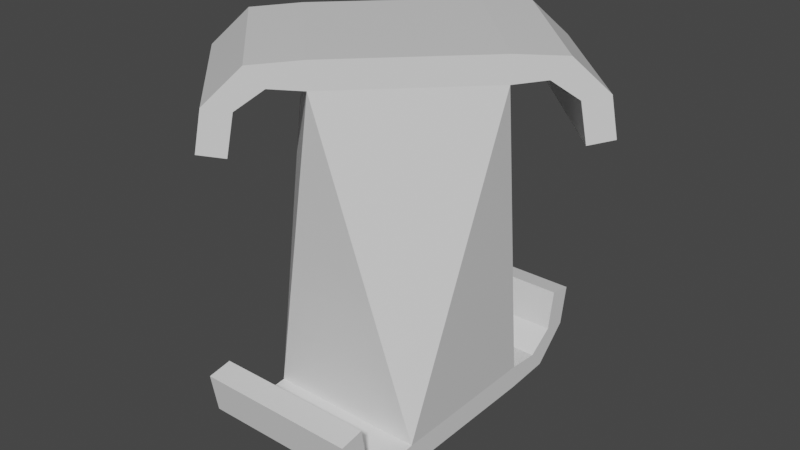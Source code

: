 # Source: pillar_right.blend  (saved by Blender 2.81.16; exported with 4.5.12 LTS)
import bpy
from mathutils import Matrix  # noqa: F401  (used for matrix-valued properties, if any)

bpy.ops.wm.read_factory_settings(use_empty=True)
scene = bpy.context.scene
scene.name = 'Scene'

# ---- collections
col_collection = bpy.data.collections.new('Collection'); scene.collection.children.link(col_collection)

# ---- materials (node trees are filled in below, after node groups)
mat_material = bpy.data.materials.new('Material')
mat_material.alpha_threshold = 0.0
mat_material.use_transparent_shadow = False
mat_material.line_color = (0.0, 0.0, 0.0, 1.0)

# ---- material node trees
mat_material.use_nodes = True; mat_material.node_tree.nodes.clear()
_N = mat_material.node_tree.nodes; _L = mat_material.node_tree.links
n0 = _N.new('ShaderNodeOutputMaterial'); n0.name = 'Material Output'; n0.location = (300, 300)
n1 = _N.new('ShaderNodeBsdfPrincipled'); n1.name = 'Principled BSDF'; n1.location = (10, 300)
n1.distribution = 'GGX'
n1.subsurface_method = 'BURLEY'
n1.inputs[2].default_value = 0.4
n1.inputs[3].default_value = 1.45
n1.inputs[27].default_value = (0.0, 0.0, 0.0, 1.0)
n1.inputs[28].default_value = 1.0
_L.new(n1.outputs[0], n0.inputs[0])
n0.is_active_output = True

# ---- world
world_world = bpy.data.worlds.new('World'); scene.world = world_world
world_world.use_nodes = True; world_world.node_tree.nodes.clear()
_N = world_world.node_tree.nodes; _L = world_world.node_tree.links
n0 = _N.new('ShaderNodeOutputWorld'); n0.name = 'World Output'; n0.location = (300, 300)
n1 = _N.new('ShaderNodeBackground'); n1.name = 'Background'; n1.location = (10, 300)
n1.inputs[0].default_value = (0.05088, 0.05088, 0.05088, 1.0)
_L.new(n1.outputs[0], n0.inputs[0])
n0.is_active_output = True
world_world.color = (0.05088, 0.05088, 0.05088)
world_world.use_sun_shadow = False
world_world.sun_shadow_jitter_overblur = 0.0

# ---- meshes
me_cube = bpy.data.meshes.new('Cube')
me_cube.from_pydata([(0.0, 1.414, 3.045), (1.0, 1.0, -1.0), (1.414, 0.0, 3.045), (1.0, -1.0, -1.0), (-1.414, 0.0, 3.045), (-1.0, 1.0, -1.0), (0.0, -1.414, 3.045), (-1.0, -1.0, -1.0), (1.414, 0.0, 3.364), (0.0, -1.414, 3.364), (0.0, 1.414, 3.364), (-1.414, 0.0, 3.364), (-0.281, -1.695, 3.082), (-1.695, -0.281, 3.082), (-0.4261, -1.84, 3.326), (-1.84, -0.4261, 3.326), (-0.5133, -1.927, 2.855), (-1.927, -0.5133, 2.855), (-0.7355, -2.15, 2.91), (-2.15, -0.7355, 2.91), (-0.5747, -1.989, 2.363), (-1.989, -0.5747, 2.363), (-0.7969, -2.211, 2.418), (-2.211, -0.7969, 2.418), (0.281, 1.695, 3.082), (1.695, 0.281, 3.082), (0.4261, 1.84, 3.326), (1.84, 0.4261, 3.326), (0.5133, 1.927, 2.855), (1.927, 0.5133, 2.855), (0.7355, 2.15, 2.91), (2.15, 0.7355, 2.91), (0.5747, 1.989, 2.363), (1.989, 0.5747, 2.363), (0.7969, 2.211, 2.418), (2.211, 0.7969, 2.418), (-1.0, 1.0, -1.3), (-1.0, -1.0, -1.3), (1.0, 1.0, -1.3), (1.0, -1.0, -1.3), (-1.0, -1.404, -1.035), (1.0, -1.404, -1.035), (-1.0, -1.596, -1.265), (1.0, -1.596, -1.265), (-1.0, -1.735, -0.8026), (1.0, -1.735, -0.8026), (-1.0, -2.031, -0.8547), (1.0, -2.031, -0.8547), (-1.0, -1.822, -0.3102), (1.0, -1.822, -0.3102), (-1.0, -2.118, -0.3622), (1.0, -2.118, -0.3622), (1.0, 1.404, -1.035), (-1.0, 1.404, -1.035), (1.0, 1.596, -1.265), (-1.0, 1.596, -1.265), (1.0, 1.735, -0.8026), (-1.0, 1.735, -0.8026), (1.0, 2.031, -0.8547), (-1.0, 2.031, -0.8547), (1.0, 1.822, -0.3102), (-1.0, 1.822, -0.3102), (1.0, 2.118, -0.3622), (-1.0, 2.118, -0.3622)], [], [(4, 6, 12, 13), (3, 2, 6, 7), (7, 6, 4, 5), (7, 5, 36, 37), (1, 0, 2, 3), (5, 4, 0, 1), (10, 11, 9, 8), (2, 0, 24, 25), (0, 4, 11, 10), (6, 2, 8, 9), (12, 14, 18, 16), (6, 9, 14, 12), (9, 11, 15, 14), (11, 4, 13, 15), (19, 17, 21, 23), (13, 12, 16, 17), (15, 13, 17, 19), (14, 15, 19, 18), (21, 20, 22, 23), (18, 19, 23, 22), (16, 18, 22, 20), (17, 16, 20, 21), (25, 24, 28, 29), (0, 10, 26, 24), (8, 2, 25, 27), (10, 8, 27, 26), (31, 29, 33, 35), (27, 25, 29, 31), (26, 27, 31, 30), (24, 26, 30, 28), (33, 32, 34, 35), (30, 31, 35, 34), (28, 30, 34, 32), (29, 28, 32, 33), (36, 38, 39, 37), (1, 3, 39, 38), (1, 38, 54, 52), (7, 37, 42, 40), (42, 43, 47, 46), (3, 7, 40, 41), (39, 3, 41, 43), (37, 39, 43, 42), (44, 46, 50, 48), (40, 42, 46, 44), (41, 40, 44, 45), (43, 41, 45, 47), (49, 48, 50, 51), (45, 44, 48, 49), (47, 45, 49, 51), (46, 47, 51, 50), (55, 53, 57, 59), (38, 36, 55, 54), (5, 1, 52, 53), (36, 5, 53, 55), (59, 57, 61, 63), (53, 52, 56, 57), (52, 54, 58, 56), (54, 55, 59, 58), (61, 60, 62, 63), (57, 56, 60, 61), (56, 58, 62, 60), (58, 59, 63, 62)])
_uv = me_cube.uv_layers.new(name='UVMap')
_uv.uv.foreach_set('vector', [0.625, 0.25, 0.625, 0.0, 0.625, 0.0, 0.625, 0.25, 0.375, 0.75, 0.625, 0.75, 0.625, 1.0, 0.375, 1.0, 0.375, 0.0, 0.625, 0.0, 0.625, 0.25, 0.375, 0.25, 0.375, 0.0, 0.375, 0.25, 0.375, 0.25, 0.375, 0.0, 0.375, 0.5, 0.625, 0.5, 0.625, 0.75, 0.375, 0.75, 0.375, 0.25, 0.625, 0.25, 0.625, 0.5, 0.375, 0.5, 0.625, 0.5, 0.875, 0.5, 0.875, 0.75, 0.625, 0.75, 0.625, 0.75, 0.625, 0.5, 0.625, 0.5, 0.625, 0.75, 0.625, 0.5, 0.625, 0.25, 0.625, 0.25, 0.625, 0.5, 0.625, 1.0, 0.625, 0.75, 0.625, 0.75, 0.625, 1.0, 0.625, 1.0, 0.625, 1.0, 0.625, 1.0, 0.625, 1.0, 0.625, 1.0, 0.625, 1.0, 0.625, 1.0, 0.625, 1.0, 0.875, 0.75, 0.875, 0.5, 0.875, 0.5, 0.875, 0.75, 0.625, 0.25, 0.625, 0.25, 0.625, 0.25, 0.625, 0.25, 0.625, 0.25, 0.625, 0.25, 0.625, 0.25, 0.625, 0.25, 0.625, 0.25, 0.625, 0.0, 0.625, 0.0, 0.625, 0.25, 0.625, 0.25, 0.625, 0.25, 0.625, 0.25, 0.625, 0.25, 0.875, 0.75, 0.875, 0.5, 0.875, 0.5, 0.875, 0.75, 0.625, 0.25, 0.625, 0.0, 0.625, 0.0, 0.625, 0.25, 0.875, 0.75, 0.875, 0.5, 0.875, 0.5, 0.875, 0.75, 0.625, 1.0, 0.625, 1.0, 0.625, 1.0, 0.625, 1.0, 0.625, 0.25, 0.625, 0.0, 0.625, 0.0, 0.625, 0.25, 0.625, 0.75, 0.625, 0.5, 0.625, 0.5, 0.625, 0.75, 0.625, 0.5, 0.625, 0.5, 0.625, 0.5, 0.625, 0.5, 0.625, 0.75, 0.625, 0.75, 0.625, 0.75, 0.625, 0.75, 0.625, 0.5, 0.625, 0.75, 0.625, 0.75, 0.625, 0.5, 0.625, 0.75, 0.625, 0.75, 0.625, 0.75, 0.625, 0.75, 0.625, 0.75, 0.625, 0.75, 0.625, 0.75, 0.625, 0.75, 0.625, 0.5, 0.625, 0.75, 0.625, 0.75, 0.625, 0.5, 0.625, 0.5, 0.625, 0.5, 0.625, 0.5, 0.625, 0.5, 0.625, 0.75, 0.625, 0.5, 0.625, 0.5, 0.625, 0.75, 0.625, 0.5, 0.625, 0.75, 0.625, 0.75, 0.625, 0.5, 0.625, 0.5, 0.625, 0.5, 0.625, 0.5, 0.625, 0.5, 0.625, 0.75, 0.625, 0.5, 0.625, 0.5, 0.625, 0.75, 0.125, 0.5, 0.375, 0.5, 0.375, 0.75, 0.125, 0.75, 0.375, 0.5, 0.375, 0.75, 0.375, 0.75, 0.375, 0.5, 0.375, 0.5, 0.375, 0.5, 0.375, 0.5, 0.375, 0.5, 0.375, 0.0, 0.375, 0.0, 0.375, 0.0, 0.375, 0.0, 0.125, 0.75, 0.375, 0.75, 0.375, 0.75, 0.125, 0.75, 0.375, 0.75, 0.375, 1.0, 0.375, 1.0, 0.375, 0.75, 0.375, 0.75, 0.375, 0.75, 0.375, 0.75, 0.375, 0.75, 0.125, 0.75, 0.375, 0.75, 0.375, 0.75, 0.125, 0.75, 0.375, 0.0, 0.375, 0.0, 0.375, 0.0, 0.375, 0.0, 0.375, 0.0, 0.375, 0.0, 0.375, 0.0, 0.375, 0.0, 0.375, 0.75, 0.375, 1.0, 0.375, 1.0, 0.375, 0.75, 0.375, 0.75, 0.375, 0.75, 0.375, 0.75, 0.375, 0.75, 0.375, 0.75, 0.375, 1.0, 0.375, 1.0, 0.375, 0.75, 0.375, 0.75, 0.375, 1.0, 0.375, 1.0, 0.375, 0.75, 0.375, 0.75, 0.375, 0.75, 0.375, 0.75, 0.375, 0.75, 0.125, 0.75, 0.375, 0.75, 0.375, 0.75, 0.125, 0.75, 0.375, 0.25, 0.375, 0.25, 0.375, 0.25, 0.375, 0.25, 0.375, 0.5, 0.125, 0.5, 0.125, 0.5, 0.375, 0.5, 0.375, 0.25, 0.375, 0.5, 0.375, 0.5, 0.375, 0.25, 0.375, 0.25, 0.375, 0.25, 0.375, 0.25, 0.375, 0.25, 0.375, 0.25, 0.375, 0.25, 0.375, 0.25, 0.375, 0.25, 0.375, 0.25, 0.375, 0.5, 0.375, 0.5, 0.375, 0.25, 0.375, 0.5, 0.375, 0.5, 0.375, 0.5, 0.375, 0.5, 0.375, 0.5, 0.125, 0.5, 0.125, 0.5, 0.375, 0.5, 0.375, 0.25, 0.375, 0.5, 0.375, 0.5, 0.375, 0.25, 0.375, 0.25, 0.375, 0.5, 0.375, 0.5, 0.375, 0.25, 0.375, 0.5, 0.375, 0.5, 0.375, 0.5, 0.375, 0.5, 0.375, 0.5, 0.125, 0.5, 0.125, 0.5, 0.375, 0.5])
me_cube.materials.append(mat_material)
me_cube.use_remesh_preserve_volume = False
me_cube.use_remesh_preserve_attributes = False
me_cube.use_mirror_vertex_groups = False
me_cube.update()

# ---- objects
ob_pillar = bpy.data.objects.new('Pillar', me_cube)

# ---- transforms, parenting, visibility, modifiers, constraints
ob_pillar.location = (0.0, 0.0, 1.3)
ob_pillar.lock_rotations_4d = False
ob_pillar.empty_display_type = 'ARROWS'
ob_pillar.lineart.crease_threshold = 0.0

# ---- collection membership
col_collection.objects.link(ob_pillar)

# ---- scene / render settings (as saved in the file)
scene.frame_start = 1; scene.frame_end = 250; scene.frame_set(1)
scene.render.engine = 'BLENDER_EEVEE_NEXT'
scene.cycles.use_denoising = False
scene.cycles.samples = 128
scene.cycles.sampling_pattern = 'TABULATED_SOBOL'
scene.cycles.use_adaptive_sampling = False
scene.cycles.use_light_tree = False
scene.view_settings.view_transform = 'Filmic'
bpy.context.view_layer.update()

# ---- added for rendering (the .blend has no active camera and no usable light): camera, sun
cam_auto = bpy.data.cameras.new('AutoCamera')
cam_auto.lens = 50.0
cam_auto.sensor_width = 36.0
cam_auto.clip_end = 1000.0
ob_auto_camera = bpy.data.objects.new('AutoCamera', cam_auto)
scene.collection.objects.link(ob_auto_camera)
ob_auto_camera.location = (7.21805, -8.66166, 8.10627)
ob_auto_camera.rotation_euler = (1.09748, -7.21219e-08, 0.694738)
scene.camera = ob_auto_camera
light_auto_sun = bpy.data.lights.new('AutoSun', 'SUN')
light_auto_sun.energy = 3.0
light_auto_sun.angle = 0.0523599
ob_auto_sun = bpy.data.objects.new('AutoSun', light_auto_sun)
scene.collection.objects.link(ob_auto_sun)
ob_auto_sun.rotation_euler = (0.872665, 0.174533, 0.523599)
bpy.context.view_layer.update()

